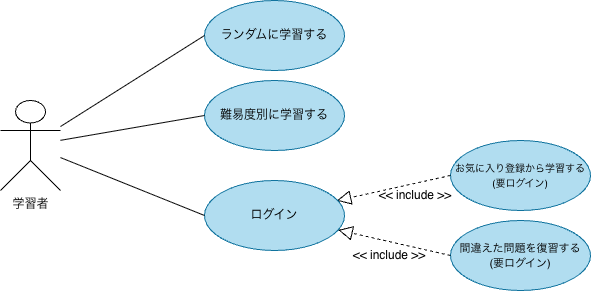

The diagram above was exported from draw.io. Its source (the exported page's mxGraphModel, read from the mxfile embedded in the PNG):
<mxGraphModel dx="916" dy="542" grid="1" gridSize="10" guides="1" tooltips="1" connect="1" arrows="1" fold="1" page="1" pageScale="1" pageWidth="827" pageHeight="1169" math="0" shadow="0">
  <root>
    <mxCell id="0" />
    <mxCell id="1" parent="0" />
    <mxCell id="Rc8JQ_cwpp4MaNM-ogyW-1" parent="1" style="shape=umlActor;verticalLabelPosition=bottom;verticalAlign=top;html=1;" value="学習者" vertex="1">
      <mxGeometry height="90" width="60" x="70" y="190" as="geometry" />
    </mxCell>
    <mxCell id="Rc8JQ_cwpp4MaNM-ogyW-2" parent="1" style="ellipse;whiteSpace=wrap;html=1;fillColor=#b1ddf0;strokeColor=#10739e;" value="ランダムに学習する" vertex="1">
      <mxGeometry height="70" width="140" x="274" y="90" as="geometry" />
    </mxCell>
    <mxCell id="Rc8JQ_cwpp4MaNM-ogyW-3" parent="1" style="ellipse;whiteSpace=wrap;html=1;fillColor=#b1ddf0;strokeColor=#10739e;" value="&lt;font style=&quot;font-size: 10px;&quot;&gt;お気に入り登録から学習する&lt;/font&gt;&lt;div&gt;&lt;font style=&quot;font-size: 10px;&quot;&gt;(要ログイン)&lt;/font&gt;&lt;/div&gt;" vertex="1">
      <mxGeometry height="70" width="140" x="520" y="230" as="geometry" />
    </mxCell>
    <mxCell id="Rc8JQ_cwpp4MaNM-ogyW-4" parent="1" style="ellipse;whiteSpace=wrap;html=1;fillColor=#b1ddf0;strokeColor=#10739e;" value="難易度別に学習する" vertex="1">
      <mxGeometry height="70" width="140" x="274" y="170" as="geometry" />
    </mxCell>
    <mxCell id="Rc8JQ_cwpp4MaNM-ogyW-6" parent="1" style="ellipse;whiteSpace=wrap;html=1;fillColor=#b1ddf0;strokeColor=#10739e;" value="&lt;font style=&quot;font-size: 11px;&quot;&gt;間違えた問題を復習する&lt;/font&gt;&lt;div&gt;&lt;font style=&quot;font-size: 11px;&quot;&gt;(要ログイン)&lt;/font&gt;&lt;/div&gt;" vertex="1">
      <mxGeometry height="70" width="140" x="520" y="310" as="geometry" />
    </mxCell>
    <mxCell id="Rc8JQ_cwpp4MaNM-ogyW-7" edge="1" parent="1" source="Rc8JQ_cwpp4MaNM-ogyW-3" style="endArrow=block;dashed=1;endFill=0;endSize=12;html=1;rounded=0;exitX=0;exitY=0.5;exitDx=0;exitDy=0;entryX=0.945;entryY=0.288;entryDx=0;entryDy=0;entryPerimeter=0;" target="Rc8JQ_cwpp4MaNM-ogyW-8" value="">
      <mxGeometry relative="1" width="160" as="geometry">
        <Array as="points" />
        <mxPoint x="430" y="320" as="sourcePoint" />
        <mxPoint x="590" y="320" as="targetPoint" />
      </mxGeometry>
    </mxCell>
    <mxCell id="Rc8JQ_cwpp4MaNM-ogyW-8" parent="1" style="ellipse;whiteSpace=wrap;html=1;fillColor=#b1ddf0;strokeColor=#10739e;" value="ログイン" vertex="1">
      <mxGeometry height="70" width="140" x="274" y="270" as="geometry" />
    </mxCell>
    <mxCell id="Rc8JQ_cwpp4MaNM-ogyW-9" edge="1" parent="1" source="Rc8JQ_cwpp4MaNM-ogyW-6" style="endArrow=block;dashed=1;endFill=0;endSize=12;html=1;rounded=0;exitX=0;exitY=0.5;exitDx=0;exitDy=0;" target="Rc8JQ_cwpp4MaNM-ogyW-8" value="">
      <mxGeometry relative="1" width="160" as="geometry">
        <mxPoint x="460" y="420" as="sourcePoint" />
        <mxPoint x="566" y="460" as="targetPoint" />
      </mxGeometry>
    </mxCell>
    <mxCell id="Rc8JQ_cwpp4MaNM-ogyW-10" parent="1" style="text;html=1;whiteSpace=wrap;strokeColor=none;fillColor=none;align=center;verticalAlign=middle;rounded=0;" value="&amp;lt;&amp;lt; include &amp;gt;&amp;gt;" vertex="1">
      <mxGeometry height="30" width="90" x="440" y="270" as="geometry" />
    </mxCell>
    <mxCell id="Rc8JQ_cwpp4MaNM-ogyW-11" parent="1" style="text;html=1;whiteSpace=wrap;strokeColor=none;fillColor=none;align=center;verticalAlign=middle;rounded=0;" value="&amp;lt;&amp;lt; include &amp;gt;&amp;gt;" vertex="1">
      <mxGeometry height="30" width="90" x="414" y="330" as="geometry" />
    </mxCell>
    <mxCell id="Rc8JQ_cwpp4MaNM-ogyW-13" edge="1" parent="1" source="Rc8JQ_cwpp4MaNM-ogyW-1" style="endArrow=none;html=1;rounded=0;entryX=0;entryY=0.5;entryDx=0;entryDy=0;" target="Rc8JQ_cwpp4MaNM-ogyW-2" value="">
      <mxGeometry height="50" relative="1" width="50" as="geometry">
        <mxPoint x="150" y="312" as="sourcePoint" />
        <mxPoint x="294" y="180" as="targetPoint" />
      </mxGeometry>
    </mxCell>
    <mxCell id="Rc8JQ_cwpp4MaNM-ogyW-14" edge="1" parent="1" source="Rc8JQ_cwpp4MaNM-ogyW-1" style="endArrow=none;html=1;rounded=0;entryX=0;entryY=0.5;entryDx=0;entryDy=0;" target="Rc8JQ_cwpp4MaNM-ogyW-4" value="">
      <mxGeometry height="50" relative="1" width="50" as="geometry">
        <mxPoint x="170" y="266" as="sourcePoint" />
        <mxPoint x="314" y="200" as="targetPoint" />
      </mxGeometry>
    </mxCell>
    <mxCell id="Rc8JQ_cwpp4MaNM-ogyW-19" edge="1" parent="1" source="Rc8JQ_cwpp4MaNM-ogyW-1" style="endArrow=none;html=1;rounded=0;entryX=0;entryY=0.5;entryDx=0;entryDy=0;" target="Rc8JQ_cwpp4MaNM-ogyW-8" value="">
      <mxGeometry height="50" relative="1" width="50" as="geometry">
        <mxPoint x="370" y="300" as="sourcePoint" />
        <mxPoint x="420" y="250" as="targetPoint" />
      </mxGeometry>
    </mxCell>
  </root>
</mxGraphModel>